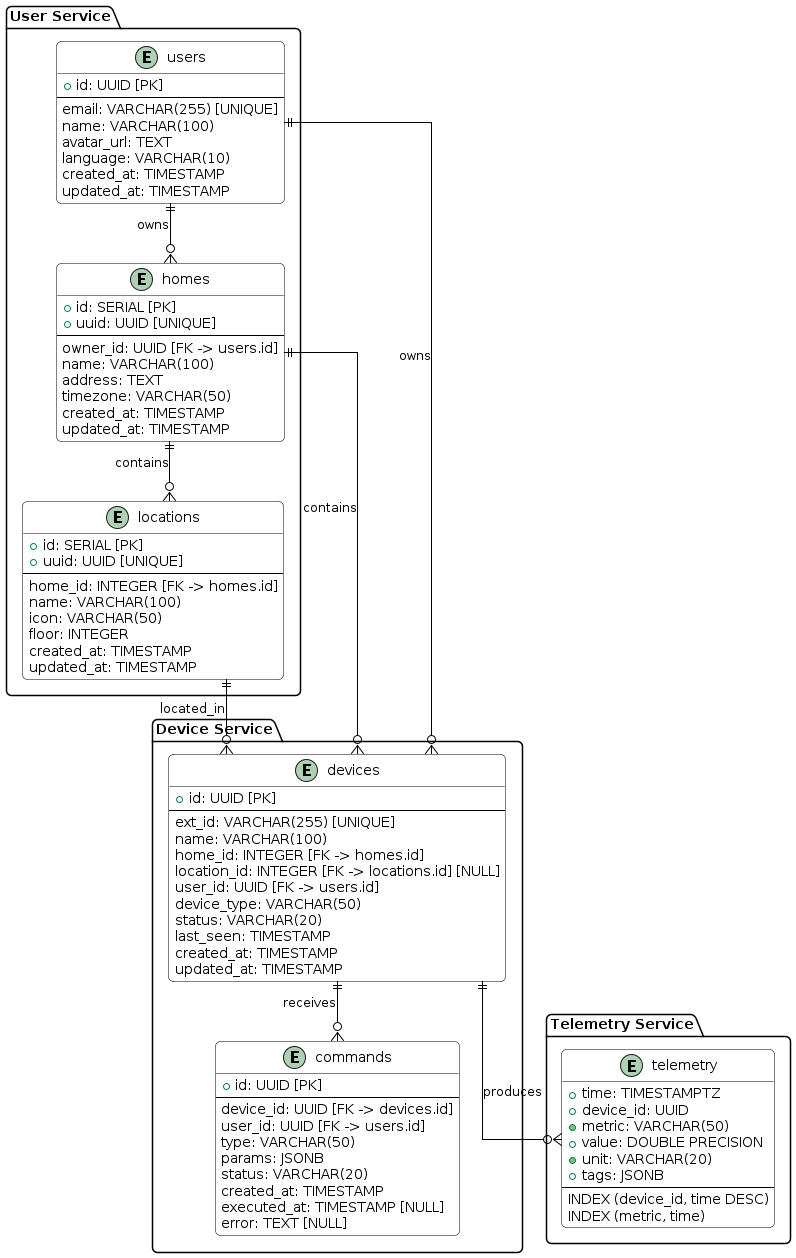

The diagram above was rendered by PlantUML. Its source (embedded in the PNG):
@startuml
skinparam linetype ortho
skinparam roundcorner 10
skinparam class {
    BackgroundColor White
    BorderColor Black
    ArrowColor Black
}

' ========== User Service ==========
package "User Service" {
  entity "users" as users {
    + id: UUID [PK]
    --
    email: VARCHAR(255) [UNIQUE]
    name: VARCHAR(100)
    avatar_url: TEXT
    language: VARCHAR(10)
    created_at: TIMESTAMP
    updated_at: TIMESTAMP
  }

  entity "homes" as homes {
    + id: SERIAL [PK]
    + uuid: UUID [UNIQUE]
    --
    owner_id: UUID [FK -> users.id]
    name: VARCHAR(100)
    address: TEXT
    timezone: VARCHAR(50)
    created_at: TIMESTAMP
    updated_at: TIMESTAMP
  }

  entity "locations" as locations {
    + id: SERIAL [PK]
    + uuid: UUID [UNIQUE]
    --
    home_id: INTEGER [FK -> homes.id]
    name: VARCHAR(100)
    icon: VARCHAR(50)
    floor: INTEGER
    created_at: TIMESTAMP
    updated_at: TIMESTAMP
  }

  users ||--o{ homes : owns
  homes ||--o{ locations : contains
}

' ========== Device Service ==========
package "Device Service" {
  entity "devices" as devices {
    + id: UUID [PK]
    --
    ext_id: VARCHAR(255) [UNIQUE]
    name: VARCHAR(100)
    home_id: INTEGER [FK -> homes.id]
    location_id: INTEGER [FK -> locations.id] [NULL]
    user_id: UUID [FK -> users.id]
    device_type: VARCHAR(50)
    status: VARCHAR(20)
    last_seen: TIMESTAMP
    created_at: TIMESTAMP
    updated_at: TIMESTAMP
  }

  entity "commands" as commands {
    + id: UUID [PK]
    --
    device_id: UUID [FK -> devices.id]
    user_id: UUID [FK -> users.id]
    type: VARCHAR(50)
    params: JSONB
    status: VARCHAR(20)
    created_at: TIMESTAMP
    executed_at: TIMESTAMP [NULL]
    error: TEXT [NULL]
  }

  devices ||--o{ commands : receives
}

' ========== Telemetry Service ==========
package "Telemetry Service" {
  entity "telemetry" as telemetry {
    + time: TIMESTAMPTZ
    + device_id: UUID
    + metric: VARCHAR(50)
    + value: DOUBLE PRECISION
    + unit: VARCHAR(20)
    + tags: JSONB
    --
    INDEX (device_id, time DESC)
    INDEX (metric, time)
  }
}

' ========== Связи между сервисами ==========
' User Service -> Device Service
homes ||--o{ devices : contains
locations ||--o{ devices : located_in
users ||--o{ devices : owns

' Device Service -> Telemetry Service
devices ||--o{ telemetry : produces
@enduml